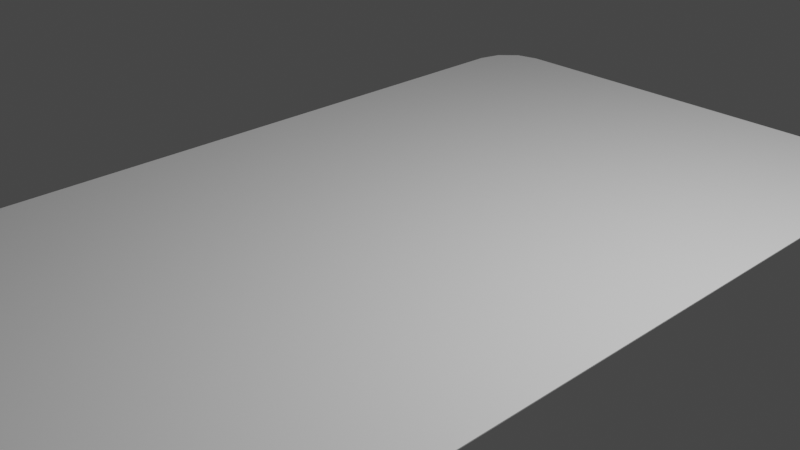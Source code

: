 # Source: Carta.blend  (saved by Blender 2.91.10; exported with 4.5.12 LTS)
import bpy
from mathutils import Matrix  # noqa: F401  (used for matrix-valued properties, if any)

bpy.ops.wm.read_factory_settings(use_empty=True)
scene = bpy.context.scene
scene.name = 'Scene'

# ---- collections
col_collection = bpy.data.collections.new('Collection'); scene.collection.children.link(col_collection)

# ---- images (referenced by path relative to the original .blend; pixels are not part of the script)
import os
ASSET_DIR = os.environ.get("B2B_ASSET_DIR", "")  # directory of the original .blend (textures are referenced by path, not embedded)
HERE = os.path.dirname(os.path.abspath(__file__))  # packed textures are extracted next to this script under _unpacked/

def load_image(name, relpath, width, height, colorspace="sRGB"):
    """Load a texture the original file referenced (path relative to the .blend, or extracted next to this script)."""
    p = next((c for c in (os.path.join(HERE, relpath), os.path.join(ASSET_DIR, relpath)) if relpath and os.path.exists(c)), "")
    if p:
        img = bpy.data.images.load(p, check_existing=True)
        img.name = name
    else:  # same state as the original file: an image datablock whose file is absent (Cycles renders it pink)
        img = bpy.data.images.new(name, width, height)
        img.source = "FILE"
        img.filepath = "//" + (relpath or name)
    img.colorspace_settings.name = colorspace
    return img
img_retro_png = load_image('Retro.png', 'Retro.png', 1024, 1024, 'sRGB')

# ---- materials (node trees are filled in below, after node groups)
mat_fronte = bpy.data.materials.new('Fronte')
mat_fronte.use_transparent_shadow = False
mat_retro = bpy.data.materials.new('Retro')
mat_retro.alpha_threshold = 0.0
mat_retro.use_transparent_shadow = False
mat_retro.line_color = (0.0, 0.0, 0.0, 1.0)

# ---- material node trees
mat_fronte.use_nodes = True; mat_fronte.node_tree.nodes.clear()
_N = mat_fronte.node_tree.nodes; _L = mat_fronte.node_tree.links
n0 = _N.new('ShaderNodeBsdfPrincipled'); n0.name = 'Principled BSDF'; n0.location = (10, 300)
n0.distribution = 'GGX'
n0.subsurface_method = 'BURLEY'
n0.inputs[3].default_value = 1.45
n0.inputs[27].default_value = (0.0, 0.0, 0.0, 1.0)
n0.inputs[28].default_value = 1.0
n1 = _N.new('ShaderNodeOutputMaterial'); n1.name = 'Material Output'; n1.location = (300, 300)
n2 = _N.new('ShaderNodeRGB'); n2.name = 'RGB'; n2.location = (-280, 275)
n2.outputs[0].default_value = (1.0, 1.0, 1.0, 1.0)
_L.new(n0.outputs[0], n1.inputs[0])
_L.new(n2.outputs[0], n0.inputs[0])
n1.is_active_output = True
mat_retro.use_nodes = True; mat_retro.node_tree.nodes.clear()
_N = mat_retro.node_tree.nodes; _L = mat_retro.node_tree.links
n0 = _N.new('ShaderNodeOutputMaterial'); n0.name = 'Material Output'; n0.location = (300, 300)
n1 = _N.new('ShaderNodeBsdfPrincipled'); n1.name = 'Principled BSDF'; n1.location = (10, 300)
n1.distribution = 'GGX'
n1.subsurface_method = 'BURLEY'
n1.inputs[2].default_value = 0.4
n1.inputs[3].default_value = 1.45
n1.inputs[27].default_value = (0.0, 0.0, 0.0, 1.0)
n1.inputs[28].default_value = 1.0
n2 = _N.new('ShaderNodeTexImage'); n2.name = 'Image Texture'; n2.location = (-280, 275)
n2.image = img_retro_png
_L.new(n1.outputs[0], n0.inputs[0])
_L.new(n2.outputs[0], n1.inputs[0])
n0.is_active_output = True

# ---- world
world_world = bpy.data.worlds.new('World'); scene.world = world_world
world_world.use_nodes = True; world_world.node_tree.nodes.clear()
_N = world_world.node_tree.nodes; _L = world_world.node_tree.links
n0 = _N.new('ShaderNodeOutputWorld'); n0.name = 'World Output'; n0.location = (300, 300)
n1 = _N.new('ShaderNodeBackground'); n1.name = 'Background'; n1.location = (10, 300)
n1.inputs[0].default_value = (0.05088, 0.05088, 0.05088, 1.0)
_L.new(n1.outputs[0], n0.inputs[0])
n0.is_active_output = True
world_world.color = (0.05088, 0.05088, 0.05088)
world_world.use_sun_shadow = False
world_world.sun_shadow_jitter_overblur = 0.0

# ---- cameras
cam_camera = bpy.data.cameras.new('Camera')
cam_camera.clip_end = 100.0
cam_camera.ortho_scale = 7.314

# ---- lights
light_light = bpy.data.lights.new('Light', 'POINT')
light_light.transmission_factor = 0.0
light_light.energy = 1000.0
light_light.shadow_soft_size = 0.1
light_light.shadow_maximum_resolution = 0.006
light_light.use_absolute_resolution = True

# ---- meshes
me_plane = bpy.data.meshes.new('Plane')
me_plane.from_pydata([(-2.448, -5.0, 0.0), (-3.0, -4.448, 0.0), (-2.724, -4.926, 0.0), (-2.926, -4.724, 0.0), (3.0, -4.448, 0.0), (2.448, -5.0, 0.0), (2.926, -4.724, 0.0), (2.724, -4.926, 0.0), (-2.448, 5.0, 0.0), (-3.0, 4.448, 0.0), (-2.724, 4.926, 0.0), (-2.926, 4.724, 0.0), (2.448, 5.0, 0.0), (3.0, 4.448, 0.0), (2.724, 4.926, 0.0), (2.926, 4.724, 0.0), (-2.448, -5.0, -0.01), (-3.0, -4.448, -0.01), (-2.724, -4.926, -0.01), (-2.926, -4.724, -0.01), (3.0, -4.448, -0.01), (2.448, -5.0, -0.01), (2.926, -4.724, -0.01), (2.724, -4.926, -0.01), (-2.448, 5.0, -0.01), (-3.0, 4.448, -0.01), (-2.724, 4.926, -0.01), (-2.926, 4.724, -0.01), (2.448, 5.0, -0.01), (3.0, 4.448, -0.01), (2.724, 4.926, -0.01), (2.926, 4.724, -0.01)], [], [(1, 3, 2, 0, 5, 7, 6, 4, 13, 15, 14, 12, 8, 10, 11, 9), (17, 25, 27, 26, 24, 28, 30, 31, 29, 20, 22, 23, 21, 16, 18, 19), (1, 9, 25, 17), (3, 1, 17, 19), (2, 3, 19, 18), (0, 2, 18, 16), (5, 0, 16, 21), (7, 5, 21, 23), (6, 7, 23, 22), (4, 6, 22, 20), (13, 4, 20, 29), (15, 13, 29, 31), (14, 15, 31, 30), (12, 14, 30, 28), (8, 12, 28, 24), (10, 8, 24, 26), (11, 10, 26, 27), (9, 11, 27, 25)])
me_plane.polygons.foreach_set('material_index', [0, 1, 0, 0, 0, 0, 0, 0, 0, 0, 0, 0, 0, 0, 0, 0, 0, 0])
_uv = me_plane.uv_layers.new(name='UVMap')
_uv.uv.foreach_set('vector', [0.0, 0.05515, 0.01231, 0.02758, 0.04596, 0.007389, 0.09192, 0.0, 0.9081, 0.0, 0.954, 0.007389, 0.9877, 0.02758, 1.0, 0.05515, 1.0, 0.9448, 0.9877, 0.9724, 0.954, 0.9926, 0.9081, 1.0, 0.09192, 1.0, 0.04596, 0.9926, 0.01231, 0.9724, 0.0, 0.9448, 0.0, 0.05515, 0.0, 0.9448, 0.01231, 0.9724, 0.04596, 0.9926, 0.09192, 1.0, 0.9081, 1.0, 0.954, 0.9926, 0.9877, 0.9724, 1.0, 0.9448, 1.0, 0.05515, 0.9877, 0.02758, 0.954, 0.007389, 0.9081, 0.0, 0.09192, 0.0, 0.04596, 0.007389, 0.01231, 0.02758, 0.0, 0.05515, 0.0, 0.9448, 0.0, 0.9448, 0.0, 0.05515, 0.01231, 0.02758, 0.0, 0.05515, 0.0, 0.05515, 0.01231, 0.02758, 0.04596, 0.007389, 0.01231, 0.02758, 0.01231, 0.02758, 0.04596, 0.007389, 0.09192, 0.0, 0.04596, 0.007389, 0.04596, 0.007389, 0.09192, 0.0, 0.9081, 0.0, 0.09192, 0.0, 0.09192, 0.0, 0.9081, 0.0, 0.954, 0.007389, 0.9081, 0.0, 0.9081, 0.0, 0.954, 0.007389, 0.9877, 0.02758, 0.954, 0.007389, 0.954, 0.007389, 0.9877, 0.02758, 1.0, 0.05515, 0.9877, 0.02758, 0.9877, 0.02758, 1.0, 0.05515, 1.0, 0.9448, 1.0, 0.05515, 1.0, 0.05515, 1.0, 0.9448, 0.9877, 0.9724, 1.0, 0.9448, 1.0, 0.9448, 0.9877, 0.9724, 0.954, 0.9926, 0.9877, 0.9724, 0.9877, 0.9724, 0.954, 0.9926, 0.9081, 1.0, 0.954, 0.9926, 0.954, 0.9926, 0.9081, 1.0, 0.09192, 1.0, 0.9081, 1.0, 0.9081, 1.0, 0.09192, 1.0, 0.04596, 0.9926, 0.09192, 1.0, 0.09192, 1.0, 0.04596, 0.9926, 0.01231, 0.9724, 0.04596, 0.9926, 0.04596, 0.9926, 0.01231, 0.9724, 0.0, 0.9448, 0.01231, 0.9724, 0.01231, 0.9724, 0.0, 0.9448])
me_plane.materials.append(mat_fronte)
me_plane.materials.append(mat_retro)
me_plane.use_remesh_fix_poles = True
me_plane.use_remesh_preserve_attributes = False
me_plane.use_mirror_vertex_groups = False
me_plane.update()

# ---- objects
ob_light = bpy.data.objects.new('Light', light_light)
ob_camera = bpy.data.objects.new('Camera', cam_camera)
ob_napoletane = bpy.data.objects.new('Napoletane', me_plane)

# ---- transforms, parenting, visibility, modifiers, constraints
ob_light.location = (4.076, 1.005, 5.904)
ob_light.rotation_euler = (0.6503, 0.05522, 1.866)
ob_light.lock_rotations_4d = False
ob_light.empty_display_type = 'ARROWS'
ob_light.color = (0.0, 0.0, 0.0, 0.0)
ob_light.lineart.crease_threshold = 0.0
ob_camera.location = (7.359, -6.926, 4.958)
ob_camera.rotation_euler = (1.109, 0.0, 0.8149)
ob_camera.lock_rotations_4d = False
ob_camera.empty_display_type = 'ARROWS'
ob_camera.color = (0.0, 0.0, 0.0, 0.0)
ob_camera.display_type = 'WIRE'
ob_camera.lineart.crease_threshold = 0.0
ob_napoletane.location = (0.0, 0.0, 0.0)
ob_napoletane.lineart.crease_threshold = 0.0

# ---- collection membership
col_collection.objects.link(ob_light)
col_collection.objects.link(ob_camera)
col_collection.objects.link(ob_napoletane)

# ---- scene / render settings (as saved in the file)
scene.camera = ob_camera
scene.frame_start = 1; scene.frame_end = 250; scene.frame_set(1)
scene.render.engine = 'BLENDER_EEVEE_NEXT'
scene.cycles.use_denoising = False
scene.cycles.samples = 128
scene.cycles.sampling_pattern = 'TABULATED_SOBOL'
scene.cycles.use_adaptive_sampling = False
scene.cycles.use_light_tree = False
scene.view_settings.view_transform = 'Filmic'
bpy.context.view_layer.update()

